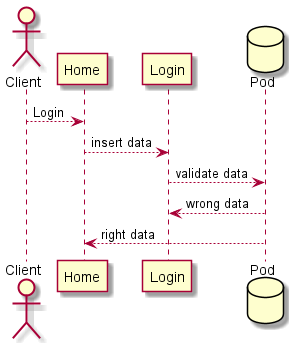

The diagram above was rendered by PlantUML. Its source (embedded in the PNG):
@startuml
actor Client
participant "Home"
participant "Login"
database Pod
Client --> "Home": Login
"Home" --> "Login": insert data
"Login" --> Pod : validate data
Pod --> "Login": wrong data
Pod --> "Home": right data
@enduml